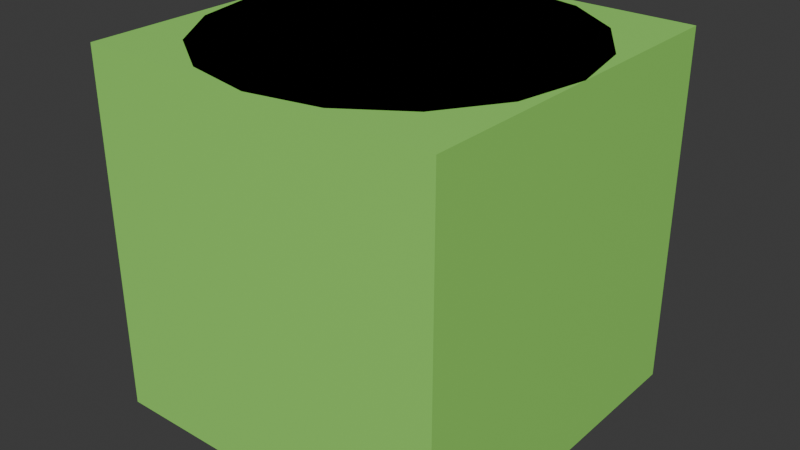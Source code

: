# Source: testing_library.blend  (saved by Blender 4.1.23; exported with 4.5.12 LTS)
import bpy
from mathutils import Matrix  # noqa: F401  (used for matrix-valued properties, if any)

bpy.ops.wm.read_factory_settings(use_empty=True)
scene = bpy.context.scene
scene.name = 'Library'

# ---- collections
col_external_blueprint = bpy.data.collections.new('External_blueprint'); scene.collection.children.link(col_external_blueprint)
col_some_category = bpy.data.collections.new('Some category'); scene.collection.children.link(col_some_category)
col_sub_some_category = bpy.data.collections.new('Sub Some category'); col_some_category.children.link(col_sub_some_category)
col_external_blueprint2 = bpy.data.collections.new('External_blueprint2'); col_sub_some_category.children.link(col_external_blueprint2)
col_external_blueprint3 = bpy.data.collections.new('External_blueprint3'); scene.collection.children.link(col_external_blueprint3)

# ---- materials (node trees are filled in below, after node groups)
mat_material = bpy.data.materials.new('Material')
mat_material.use_transparent_shadow = False

# ---- material node trees
mat_material.use_nodes = True; mat_material.node_tree.nodes.clear()
_N = mat_material.node_tree.nodes; _L = mat_material.node_tree.links
n0 = _N.new('ShaderNodeBsdfPrincipled'); n0.name = 'Principled BSDF'; n0.location = (10, 300)
n0.inputs[0].default_value = (0.3223, 0.8, 0.1461, 1.0)
n1 = _N.new('ShaderNodeOutputMaterial'); n1.name = 'Material Output'; n1.location = (300, 300)
_L.new(n0.outputs[0], n1.inputs[0])
n1.is_active_output = True

# ---- world
world_world = bpy.data.worlds.new('World'); scene.world = world_world
world_world.use_nodes = True; world_world.node_tree.nodes.clear()
_N = world_world.node_tree.nodes; _L = world_world.node_tree.links
n0 = _N.new('ShaderNodeOutputWorld'); n0.name = 'World Output'; n0.location = (300, 300)
n1 = _N.new('ShaderNodeBackground'); n1.name = 'Background'; n1.location = (10, 300)
n1.inputs[0].default_value = (0.05088, 0.05088, 0.05088, 1.0)
_L.new(n1.outputs[0], n0.inputs[0])
n0.is_active_output = True
world_world.color = (0.05088, 0.05088, 0.05088)
world_world.use_sun_shadow = False
world_world.sun_shadow_jitter_overblur = 0.0

# ---- meshes
me_cube_001 = bpy.data.meshes.new('Cube.001')
me_cube_001.from_pydata([(-1.0, -1.0, -1.0), (-1.0, -1.0, 1.0), (-1.0, 1.0, -1.0), (-1.0, 1.0, 1.0), (1.0, -1.0, -1.0), (1.0, -1.0, 1.0), (1.0, 1.0, -1.0), (1.0, 1.0, 1.0)], [], [(0, 1, 3, 2), (2, 3, 7, 6), (6, 7, 5, 4), (4, 5, 1, 0), (2, 6, 4, 0), (7, 3, 1, 5)])
_uv = me_cube_001.uv_layers.new(name='UVMap')
_uv.uv.foreach_set('vector', [0.375, 0.0, 0.625, 0.0, 0.625, 0.25, 0.375, 0.25, 0.375, 0.25, 0.625, 0.25, 0.625, 0.5, 0.375, 0.5, 0.375, 0.5, 0.625, 0.5, 0.625, 0.75, 0.375, 0.75, 0.375, 0.75, 0.625, 0.75, 0.625, 1.0, 0.375, 1.0, 0.125, 0.5, 0.375, 0.5, 0.375, 0.75, 0.125, 0.75, 0.625, 0.5, 0.875, 0.5, 0.875, 0.75, 0.625, 0.75])
me_cube_001.materials.append(mat_material)
me_cube_001.update()
me_cylinder = bpy.data.meshes.new('Cylinder')
me_cylinder.from_pydata([(0.0, 1.0, -1.0), (0.0, 1.0, 1.0), (0.3827, 0.9239, -1.0), (0.3827, 0.9239, 1.0), (0.7071, 0.7071, -1.0), (0.7071, 0.7071, 1.0), (0.9239, 0.3827, -1.0), (0.9239, 0.3827, 1.0), (1.0, 0.0, -1.0), (1.0, 0.0, 1.0), (0.9239, -0.3827, -1.0), (0.9239, -0.3827, 1.0), (0.7071, -0.7071, -1.0), (0.7071, -0.7071, 1.0), (0.3827, -0.9239, -1.0), (0.3827, -0.9239, 1.0), (0.0, -1.0, -1.0), (0.0, -1.0, 1.0), (-0.3827, -0.9239, -1.0), (-0.3827, -0.9239, 1.0), (-0.7071, -0.7071, -1.0), (-0.7071, -0.7071, 1.0), (-0.9239, -0.3827, -1.0), (-0.9239, -0.3827, 1.0), (-1.0, 0.0, -1.0), (-1.0, 0.0, 1.0), (-0.9239, 0.3827, -1.0), (-0.9239, 0.3827, 1.0), (-0.7071, 0.7071, -1.0), (-0.7071, 0.7071, 1.0), (-0.3827, 0.9239, -1.0), (-0.3827, 0.9239, 1.0)], [], [(0, 1, 3, 2), (2, 3, 5, 4), (4, 5, 7, 6), (6, 7, 9, 8), (8, 9, 11, 10), (10, 11, 13, 12), (12, 13, 15, 14), (14, 15, 17, 16), (16, 17, 19, 18), (18, 19, 21, 20), (20, 21, 23, 22), (22, 23, 25, 24), (24, 25, 27, 26), (26, 27, 29, 28), (3, 1, 31, 29, 27, 25, 23, 21, 19, 17, 15, 13, 11, 9, 7, 5), (28, 29, 31, 30), (30, 31, 1, 0), (0, 2, 4, 6, 8, 10, 12, 14, 16, 18, 20, 22, 24, 26, 28, 30)])
_uv = me_cylinder.uv_layers.new(name='UVMap')
_uv.uv.foreach_set('vector', [1.0, 0.5, 1.0, 1.0, 0.9375, 1.0, 0.9375, 0.5, 0.9375, 0.5, 0.9375, 1.0, 0.875, 1.0, 0.875, 0.5, 0.875, 0.5, 0.875, 1.0, 0.8125, 1.0, 0.8125, 0.5, 0.8125, 0.5, 0.8125, 1.0, 0.75, 1.0, 0.75, 0.5, 0.75, 0.5, 0.75, 1.0, 0.6875, 1.0, 0.6875, 0.5, 0.6875, 0.5, 0.6875, 1.0, 0.625, 1.0, 0.625, 0.5, 0.625, 0.5, 0.625, 1.0, 0.5625, 1.0, 0.5625, 0.5, 0.5625, 0.5, 0.5625, 1.0, 0.5, 1.0, 0.5, 0.5, 0.5, 0.5, 0.5, 1.0, 0.4375, 1.0, 0.4375, 0.5, 0.4375, 0.5, 0.4375, 1.0, 0.375, 1.0, 0.375, 0.5, 0.375, 0.5, 0.375, 1.0, 0.3125, 1.0, 0.3125, 0.5, 0.3125, 0.5, 0.3125, 1.0, 0.25, 1.0, 0.25, 0.5, 0.25, 0.5, 0.25, 1.0, 0.1875, 1.0, 0.1875, 0.5, 0.1875, 0.5, 0.1875, 1.0, 0.125, 1.0, 0.125, 0.5, 0.3418, 0.4717, 0.25, 0.49, 0.1582, 0.4717, 0.08029, 0.4197, 0.02827, 0.3418, 0.01, 0.25, 0.02827, 0.1582, 0.08029, 0.08029, 0.1582, 0.02827, 0.25, 0.01, 0.3418, 0.02827, 0.4197, 0.08029, 0.4717, 0.1582, 0.49, 0.25, 0.4717, 0.3418, 0.4197, 0.4197, 0.125, 0.5, 0.125, 1.0, 0.0625, 1.0, 0.0625, 0.5, 0.0625, 0.5, 0.0625, 1.0, 0.0, 1.0, 0.0, 0.5, 0.75, 0.49, 0.8418, 0.4717, 0.9197, 0.4197, 0.9717, 0.3418, 0.99, 0.25, 0.9717, 0.1582, 0.9197, 0.08029, 0.8418, 0.02827, 0.75, 0.01, 0.6582, 0.02827, 0.5803, 0.08029, 0.5283, 0.1582, 0.51, 0.25, 0.5283, 0.3418, 0.5803, 0.4197, 0.6582, 0.4717])
me_cylinder.update()
me_cone = bpy.data.meshes.new('Cone')
me_cone.from_pydata([(0.0, 1.0, -1.0), (0.866, 0.5, -1.0), (0.866, -0.5, -1.0), (0.0, -1.0, -1.0), (-0.866, -0.5, -1.0), (-0.866, 0.5, -1.0), (0.0, 0.0, 1.0)], [], [(0, 6, 1), (1, 6, 2), (2, 6, 3), (3, 6, 4), (0, 1, 2, 3, 4, 5), (4, 6, 5), (5, 6, 0)])
_uv = me_cone.uv_layers.new(name='UVMap')
_uv.uv.foreach_set('vector', [0.25, 0.49, 0.25, 0.25, 0.4578, 0.37, 0.4578, 0.37, 0.25, 0.25, 0.4578, 0.13, 0.4578, 0.13, 0.25, 0.25, 0.25, 0.01, 0.25, 0.01, 0.25, 0.25, 0.04215, 0.13, 0.75, 0.49, 0.9578, 0.37, 0.9578, 0.13, 0.75, 0.01, 0.5422, 0.13, 0.5422, 0.37, 0.04215, 0.13, 0.25, 0.25, 0.04215, 0.37, 0.04215, 0.37, 0.25, 0.25, 0.25, 0.49])
me_cone.update()

# ---- objects
ob_external_blueprint_mesh = bpy.data.objects.new('External_blueprint_mesh', me_cube_001)
ob_external_blueprint2_cylinder = bpy.data.objects.new('External_blueprint2_Cylinder', me_cylinder)
ob_external_blueprint3 = bpy.data.objects.new('External_blueprint3', None)
ob_external_blueprint3_cone = bpy.data.objects.new('External_blueprint3_Cone', me_cone)

# ---- transforms, parenting, visibility, modifiers, constraints
ob_external_blueprint_mesh.location = (0.0, 0.0, 0.0)
ob_external_blueprint2_cylinder.location = (0.0, 0.0, 0.0)
ob_external_blueprint3.location = (0.0, 0.0, 0.0)
ob_external_blueprint3.instance_type = 'COLLECTION'
ob_external_blueprint3_cone.location = (0.0, 0.0, 0.0)
ob_external_blueprint3.instance_collection = col_external_blueprint3

# ---- collection membership
col_external_blueprint.objects.link(ob_external_blueprint_mesh)
col_external_blueprint2.objects.link(ob_external_blueprint2_cylinder)
col_external_blueprint2.objects.link(ob_external_blueprint3)
col_external_blueprint3.objects.link(ob_external_blueprint3_cone)

# ---- scene / render settings (as saved in the file)
scene.frame_start = 1; scene.frame_end = 250; scene.frame_set(1)
scene.render.engine = 'BLENDER_EEVEE_NEXT'
scene.cycles.sampling_pattern = 'TABULATED_SOBOL'
scene.eevee.ray_tracing_options.trace_max_roughness = 0.0
bpy.context.view_layer.update()

# ---- added for rendering (the .blend has no active camera and no usable light): camera, sun
cam_auto = bpy.data.cameras.new('AutoCamera')
cam_auto.lens = 50.0
cam_auto.sensor_width = 36.0
cam_auto.clip_end = 1000.0
ob_auto_camera = bpy.data.objects.new('AutoCamera', cam_auto)
scene.collection.objects.link(ob_auto_camera)
ob_auto_camera.location = (3.20507, -3.84609, 2.56406)
ob_auto_camera.rotation_euler = (1.09748, -7.21219e-08, 0.694738)
scene.camera = ob_auto_camera
light_auto_sun = bpy.data.lights.new('AutoSun', 'SUN')
light_auto_sun.energy = 3.0
light_auto_sun.angle = 0.0523599
ob_auto_sun = bpy.data.objects.new('AutoSun', light_auto_sun)
scene.collection.objects.link(ob_auto_sun)
ob_auto_sun.rotation_euler = (0.872665, 0.174533, 0.523599)
bpy.context.view_layer.update()
